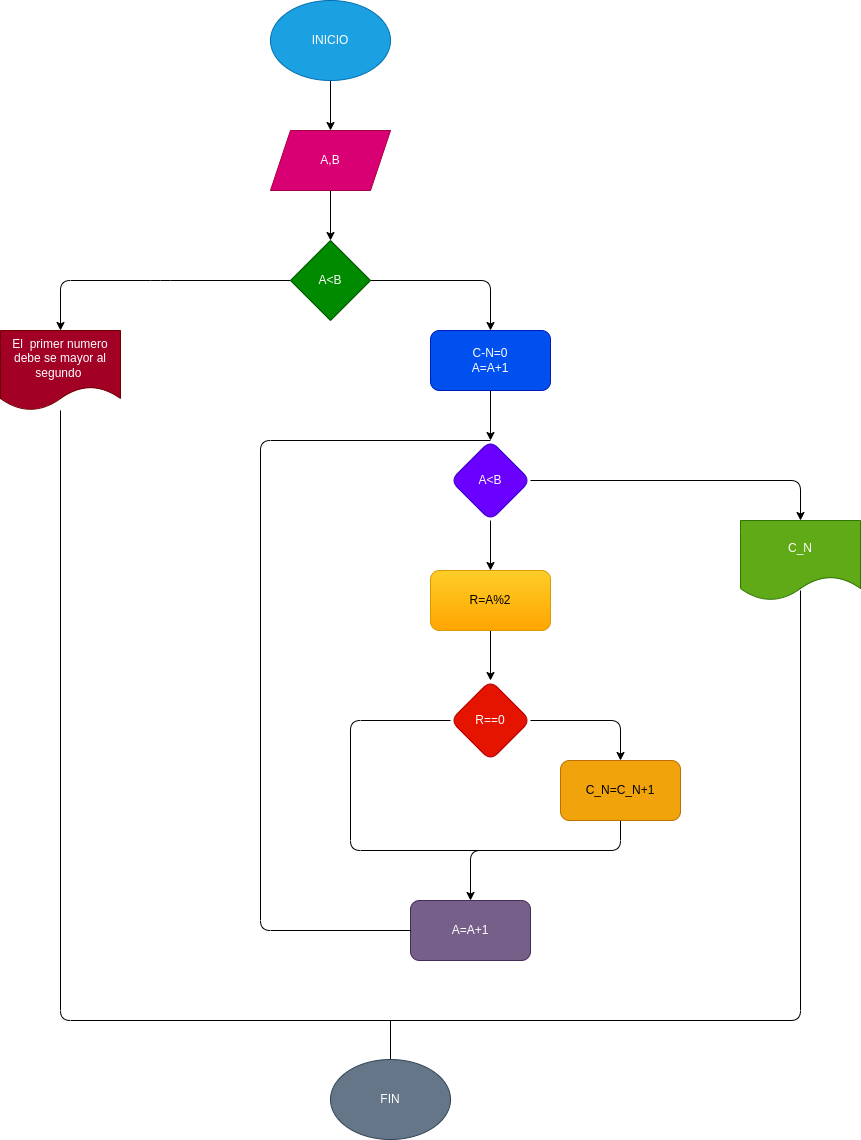

The diagram above was exported from draw.io. Its source (the exported page's mxGraphModel, read from the mxfile embedded in the PNG):
<mxGraphModel dx="650" dy="409" grid="1" gridSize="10" guides="1" tooltips="1" connect="1" arrows="1" fold="1" page="1" pageScale="1" pageWidth="827" pageHeight="1169" math="0" shadow="0">
  <root>
    <mxCell id="0" />
    <mxCell id="1" parent="0" />
    <mxCell id="4" value="" style="edgeStyle=none;html=1;" edge="1" parent="1" source="2" target="3">
      <mxGeometry relative="1" as="geometry" />
    </mxCell>
    <mxCell id="2" value="INICIO" style="ellipse;whiteSpace=wrap;html=1;fillColor=#1ba1e2;fontColor=#ffffff;strokeColor=#006EAF;" vertex="1" parent="1">
      <mxGeometry x="280" y="30" width="120" height="80" as="geometry" />
    </mxCell>
    <mxCell id="6" value="" style="edgeStyle=none;html=1;" edge="1" parent="1" source="3" target="5">
      <mxGeometry relative="1" as="geometry" />
    </mxCell>
    <mxCell id="3" value="A,B" style="shape=parallelogram;perimeter=parallelogramPerimeter;whiteSpace=wrap;html=1;fixedSize=1;fillColor=#d80073;fontColor=#ffffff;strokeColor=#A50040;" vertex="1" parent="1">
      <mxGeometry x="280" y="160" width="120" height="60" as="geometry" />
    </mxCell>
    <mxCell id="8" value="" style="edgeStyle=none;html=1;" edge="1" parent="1" source="5" target="7">
      <mxGeometry relative="1" as="geometry">
        <Array as="points">
          <mxPoint x="500" y="310" />
        </Array>
      </mxGeometry>
    </mxCell>
    <mxCell id="12" value="" style="edgeStyle=none;html=1;" edge="1" parent="1" source="5" target="11">
      <mxGeometry relative="1" as="geometry">
        <Array as="points">
          <mxPoint x="170" y="310" />
          <mxPoint x="70" y="310" />
        </Array>
      </mxGeometry>
    </mxCell>
    <mxCell id="5" value="A&amp;lt;B" style="rhombus;whiteSpace=wrap;html=1;fillColor=#008a00;fontColor=#ffffff;strokeColor=#005700;" vertex="1" parent="1">
      <mxGeometry x="300" y="270" width="80" height="80" as="geometry" />
    </mxCell>
    <mxCell id="14" value="" style="edgeStyle=none;html=1;" edge="1" parent="1" source="7" target="13">
      <mxGeometry relative="1" as="geometry" />
    </mxCell>
    <mxCell id="7" value="C-N=0&lt;br&gt;A=A+1" style="rounded=1;whiteSpace=wrap;html=1;fillColor=#0050ef;fontColor=#ffffff;strokeColor=#001DBC;" vertex="1" parent="1">
      <mxGeometry x="440" y="360" width="120" height="60" as="geometry" />
    </mxCell>
    <mxCell id="11" value="El&amp;nbsp; primer numero debe se mayor al segundo&amp;nbsp;" style="shape=document;whiteSpace=wrap;html=1;boundedLbl=1;fillColor=#a20025;fontColor=#ffffff;strokeColor=#6F0000;" vertex="1" parent="1">
      <mxGeometry x="10" y="360" width="120" height="80" as="geometry" />
    </mxCell>
    <mxCell id="18" value="" style="edgeStyle=none;html=1;" edge="1" parent="1" source="13" target="17">
      <mxGeometry relative="1" as="geometry" />
    </mxCell>
    <mxCell id="22" value="" style="edgeStyle=none;html=1;" edge="1" parent="1" source="13" target="21">
      <mxGeometry relative="1" as="geometry">
        <Array as="points">
          <mxPoint x="810" y="510" />
        </Array>
      </mxGeometry>
    </mxCell>
    <mxCell id="13" value="A&amp;lt;B" style="rhombus;whiteSpace=wrap;html=1;rounded=1;fillColor=#6a00ff;fontColor=#ffffff;strokeColor=#3700CC;" vertex="1" parent="1">
      <mxGeometry x="460" y="470" width="80" height="80" as="geometry" />
    </mxCell>
    <mxCell id="20" value="" style="edgeStyle=none;html=1;" edge="1" parent="1" source="17" target="19">
      <mxGeometry relative="1" as="geometry" />
    </mxCell>
    <mxCell id="17" value="R=A%2" style="whiteSpace=wrap;html=1;rounded=1;fillColor=#ffcd28;strokeColor=#d79b00;gradientColor=#ffa500;" vertex="1" parent="1">
      <mxGeometry x="440" y="600" width="120" height="60" as="geometry" />
    </mxCell>
    <mxCell id="24" value="" style="edgeStyle=none;html=1;" edge="1" parent="1" source="19" target="23">
      <mxGeometry relative="1" as="geometry">
        <Array as="points">
          <mxPoint x="630" y="750" />
        </Array>
      </mxGeometry>
    </mxCell>
    <mxCell id="19" value="R==0" style="rhombus;whiteSpace=wrap;html=1;rounded=1;fillColor=#e51400;fontColor=#ffffff;strokeColor=#B20000;" vertex="1" parent="1">
      <mxGeometry x="460" y="710" width="80" height="80" as="geometry" />
    </mxCell>
    <mxCell id="21" value="C_N" style="shape=document;whiteSpace=wrap;html=1;boundedLbl=1;rounded=1;fillColor=#60a917;fontColor=#ffffff;strokeColor=#2D7600;" vertex="1" parent="1">
      <mxGeometry x="750" y="550" width="120" height="80" as="geometry" />
    </mxCell>
    <mxCell id="26" value="" style="edgeStyle=none;html=1;exitX=0.5;exitY=1;exitDx=0;exitDy=0;entryX=0.5;entryY=0;entryDx=0;entryDy=0;" edge="1" parent="1" source="23" target="25">
      <mxGeometry relative="1" as="geometry">
        <mxPoint x="480" y="920" as="targetPoint" />
        <Array as="points">
          <mxPoint x="630" y="880" />
          <mxPoint x="480" y="880" />
        </Array>
      </mxGeometry>
    </mxCell>
    <mxCell id="23" value="C_N=C_N+1" style="whiteSpace=wrap;html=1;rounded=1;fillColor=#f0a30a;fontColor=#000000;strokeColor=#BD7000;" vertex="1" parent="1">
      <mxGeometry x="570" y="790" width="120" height="60" as="geometry" />
    </mxCell>
    <mxCell id="25" value="A=A+1" style="rounded=1;whiteSpace=wrap;html=1;fillColor=#76608a;fontColor=#ffffff;strokeColor=#432D57;" vertex="1" parent="1">
      <mxGeometry x="420" y="930" width="120" height="60" as="geometry" />
    </mxCell>
    <mxCell id="27" value="" style="endArrow=none;html=1;exitX=0;exitY=0.5;exitDx=0;exitDy=0;endFill=0;" edge="1" parent="1" source="19">
      <mxGeometry width="50" height="50" relative="1" as="geometry">
        <mxPoint x="380" y="800" as="sourcePoint" />
        <mxPoint x="500" y="880" as="targetPoint" />
        <Array as="points">
          <mxPoint x="360" y="750" />
          <mxPoint x="360" y="880" />
        </Array>
      </mxGeometry>
    </mxCell>
    <mxCell id="28" value="" style="endArrow=none;html=1;entryX=0.5;entryY=0;entryDx=0;entryDy=0;exitX=0;exitY=0.5;exitDx=0;exitDy=0;endFill=0;" edge="1" parent="1" source="25" target="13">
      <mxGeometry width="50" height="50" relative="1" as="geometry">
        <mxPoint x="290" y="550" as="sourcePoint" />
        <mxPoint x="340" y="500" as="targetPoint" />
        <Array as="points">
          <mxPoint x="270" y="960" />
          <mxPoint x="270" y="470" />
        </Array>
      </mxGeometry>
    </mxCell>
    <mxCell id="29" value="" style="endArrow=none;html=1;exitX=0.5;exitY=0.875;exitDx=0;exitDy=0;exitPerimeter=0;" edge="1" parent="1" source="21" target="11">
      <mxGeometry width="50" height="50" relative="1" as="geometry">
        <mxPoint x="40" y="510" as="sourcePoint" />
        <mxPoint x="90" y="460" as="targetPoint" />
        <Array as="points">
          <mxPoint x="810" y="1050" />
          <mxPoint x="70" y="1050" />
        </Array>
      </mxGeometry>
    </mxCell>
    <mxCell id="30" value="" style="endArrow=classic;html=1;" edge="1" parent="1">
      <mxGeometry width="50" height="50" relative="1" as="geometry">
        <mxPoint x="400" y="1050" as="sourcePoint" />
        <mxPoint x="400" y="1100" as="targetPoint" />
      </mxGeometry>
    </mxCell>
    <mxCell id="31" value="FIN" style="ellipse;whiteSpace=wrap;html=1;fillColor=#647687;fontColor=#ffffff;strokeColor=#314354;" vertex="1" parent="1">
      <mxGeometry x="340" y="1089" width="120" height="80" as="geometry" />
    </mxCell>
  </root>
</mxGraphModel>